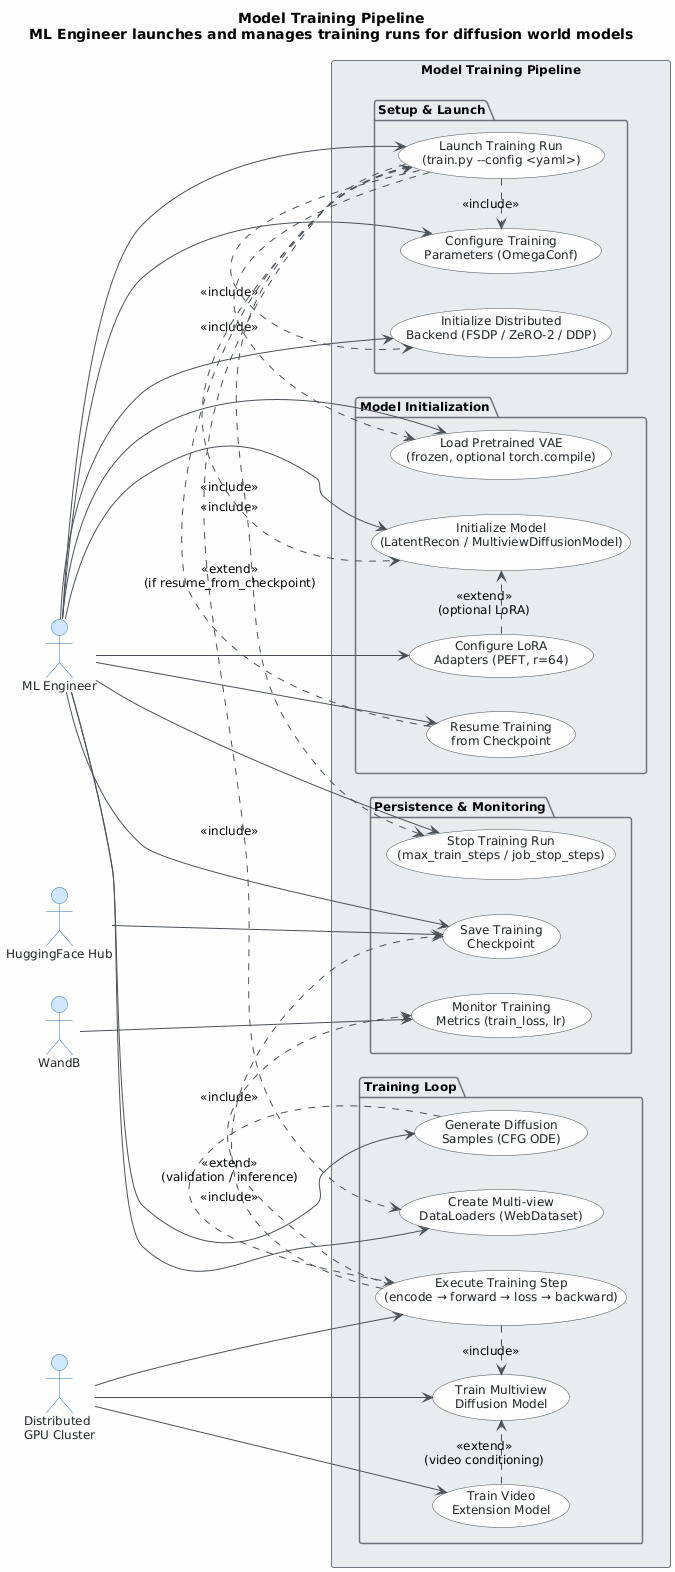

The diagram above was rendered by PlantUML. Its source (embedded in the PNG):
@startuml
skinparam classAttributeIconSize 0
skinparam shadowing false
skinparam defaultFontName "Segoe UI"
skinparam defaultFontSize 12
skinparam backgroundColor #FEFEFE
skinparam class {
    BackgroundColor #F8F9FA
    BorderColor #495057
    ArrowColor #495057
    FontColor #212529
}
skinparam package {
    BackgroundColor #E9ECEF
    BorderColor #6C757D
}
skinparam actor {
    BackgroundColor #D0E8FF
    BorderColor #2C6FAC
    FontColor #212529
}
skinparam usecase {
    BackgroundColor #F8F9FA
    BorderColor #495057
    FontColor #212529
    ArrowColor #495057
}

title Model Training Pipeline\nML Engineer launches and manages training runs for diffusion world models

left to right direction

' ─── Actors ───────────────────────────────────────────────
actor "ML Engineer" as MLEngineer
actor "WandB" as WandB
actor "Distributed\nGPU Cluster" as GPUCluster
actor "HuggingFace Hub" as HFHub

' ─── System Boundary ──────────────────────────────────────
rectangle "Model Training Pipeline" {

    ' ── Setup & Launch ────────────────────────────────────
    package "Setup & Launch" {
        usecase "Launch Training Run\n(train.py --config <yaml>)" as UC01
        usecase "Configure Training\nParameters (OmegaConf)" as UC02
        usecase "Initialize Distributed\nBackend (FSDP / ZeRO-2 / DDP)" as UC03
    }

    ' ── Model Initialization ──────────────────────────────
    package "Model Initialization" {
        usecase "Load Pretrained VAE\n(frozen, optional torch.compile)" as UC04
        usecase "Initialize Model\n(LatentRecon / MultiviewDiffusionModel)" as UC05
        usecase "Configure LoRA\nAdapters (PEFT, r=64)" as UC06
        usecase "Resume Training\nfrom Checkpoint" as UC07
    }

    ' ── Data & Training Loop ──────────────────────────────
    package "Training Loop" {
        usecase "Create Multi-view\nDataLoaders (WebDataset)" as UC08
        usecase "Execute Training Step\n(encode → forward → loss → backward)" as UC09
        usecase "Train Multiview\nDiffusion Model" as UC10
        usecase "Train Video\nExtension Model" as UC11
        usecase "Generate Diffusion\nSamples (CFG ODE)" as UC12
    }

    ' ── Persistence & Monitoring ──────────────────────────
    package "Persistence & Monitoring" {
        usecase "Save Training\nCheckpoint" as UC13
        usecase "Monitor Training\nMetrics (train_loss, lr)" as UC14
        usecase "Stop Training Run\n(max_train_steps / job_stop_steps)" as UC15
    }
}

' ─── Actor → Use Case associations ───────────────────────
MLEngineer --> UC01
MLEngineer --> UC02
MLEngineer --> UC03
MLEngineer --> UC04
MLEngineer --> UC05
MLEngineer --> UC06
MLEngineer --> UC07
MLEngineer --> UC08
MLEngineer --> UC12
MLEngineer --> UC13
MLEngineer --> UC15

GPUCluster --> UC09
GPUCluster --> UC10
GPUCluster --> UC11

WandB       --> UC14

HFHub       --> UC13

' ─── Include relationships ────────────────────────────────
UC01 .> UC02  : <<include>>
UC01 .> UC03  : <<include>>
UC01 .> UC04  : <<include>>
UC01 .> UC05  : <<include>>
UC01 .> UC08  : <<include>>
UC01 .> UC15  : <<include>>

UC09 .> UC10  : <<include>>
UC09 .> UC13  : <<include>>
UC09 .> UC14  : <<include>>

' ─── Extend relationships ─────────────────────────────────
UC06 .> UC05  : <<extend>>\n(optional LoRA)
UC07 .> UC01  : <<extend>>\n(if resume_from_checkpoint)
UC11 .> UC10  : <<extend>>\n(video conditioning)
UC12 .> UC09  : <<extend>>\n(validation / inference)
@enduml